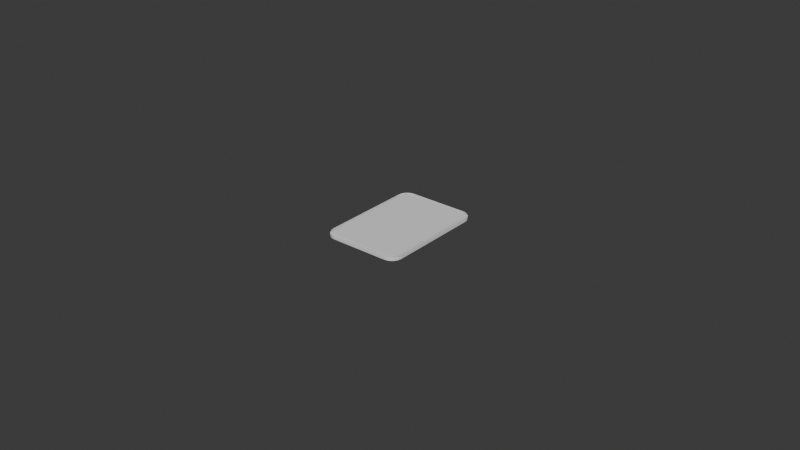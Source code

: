 # Source: hanafuda5.blend  (saved by Blender 4.2.66; exported with 4.5.12 LTS)
import bpy
from mathutils import Matrix  # noqa: F401  (used for matrix-valued properties, if any)

bpy.ops.wm.read_factory_settings(use_empty=True)
scene = bpy.context.scene
scene.name = 'Scene'

# ---- collections
col_collection = bpy.data.collections.new('Collection'); scene.collection.children.link(col_collection)

# ---- world
world_world = bpy.data.worlds.new('World'); scene.world = world_world
world_world.use_nodes = True; world_world.node_tree.nodes.clear()
_N = world_world.node_tree.nodes; _L = world_world.node_tree.links
n0 = _N.new('ShaderNodeOutputWorld'); n0.name = 'World Output'; n0.location = (300, 300)
n1 = _N.new('ShaderNodeBackground'); n1.name = 'Background'; n1.location = (10, 300)
n1.inputs[0].default_value = (0.05088, 0.05088, 0.05088, 1.0)
_L.new(n1.outputs[0], n0.inputs[0])
n0.is_active_output = True
world_world.color = (0.05088, 0.05088, 0.05088)
world_world.sun_shadow_jitter_overblur = 0.0

# ---- meshes
me_cube_001 = bpy.data.meshes.new('Cube.001')
me_cube_001.from_pydata([(-0.012, -0.0005, -0.017), (-0.012, 0.0005, -0.017), (0.012, -0.0005, -0.017), (0.012, 0.0005, -0.017), (-0.012, -0.0005, 0.017), (-0.012, 0.0005, 0.017), (0.012, -0.0005, 0.017), (0.012, 0.0005, 0.017)], [], [(0, 1, 3, 2), (2, 3, 7, 6), (6, 7, 5, 4), (4, 5, 1, 0), (2, 6, 4, 0), (7, 3, 1, 5)])
_uv = me_cube_001.uv_layers.new(name='UVMap')
_uv.uv.foreach_set('vector', [1.0, 0.5, 1.0, 0.5, 1.0, 0.5, 1.0, 0.5, 1.0, 0.5, 1.0, 0.5, 1.0, 0.5, 1.0, 0.5, 1.0, 0.5, 1.0, 0.5, 1.0, 0.5, 1.0, 0.5, 1.0, 0.5, 1.0, 0.5, 1.0, 0.5, 1.0, 0.5, 1.0, 0.5, 1.0, 0.5, 1.0, 0.5, 1.0, 0.5, 1.0, 0.0, 1.0, 1.0, 0.0, 1.0, 0.0, 0.0])
me_cube_001.materials.append(None)
me_cube_001.update()
me_cube_003 = bpy.data.meshes.new('Cube.003')
me_cube_003.from_pydata([(-0.0128, -0.0005334, -0.01477), (-0.009432, -0.0005334, -0.01813), (-0.01264, -0.0005334, -0.01581), (-0.01216, -0.0005334, -0.01675), (-0.01141, -0.0005334, -0.01749), (-0.01047, -0.0005334, -0.01797), (-0.009432, 0.0005334, -0.01813), (-0.0128, 0.0005334, -0.01477), (-0.01047, 0.0005334, -0.01797), (-0.01141, 0.0005334, -0.01749), (-0.01216, 0.0005334, -0.01675), (-0.01264, 0.0005334, -0.01581), (0.009432, -0.0005334, -0.01813), (0.0128, -0.0005334, -0.01477), (0.01047, -0.0005334, -0.01797), (0.01141, -0.0005334, -0.01749), (0.01216, -0.0005334, -0.01675), (0.01264, -0.0005334, -0.01581), (0.0128, 0.0005334, -0.01477), (0.009432, 0.0005334, -0.01813), (0.01264, 0.0005334, -0.01581), (0.01216, 0.0005334, -0.01675), (0.01141, 0.0005334, -0.01749), (0.01047, 0.0005334, -0.01797), (-0.009432, -0.0005334, 0.01813), (-0.0128, -0.0005334, 0.01477), (-0.01047, -0.0005334, 0.01797), (-0.01141, -0.0005334, 0.01749), (-0.01216, -0.0005334, 0.01675), (-0.01264, -0.0005334, 0.01581), (-0.0128, 0.0005334, 0.01477), (-0.009432, 0.0005334, 0.01813), (-0.01264, 0.0005334, 0.01581), (-0.01216, 0.0005334, 0.01675), (-0.01141, 0.0005334, 0.01749), (-0.01047, 0.0005334, 0.01797), (0.0128, -0.0005334, 0.01477), (0.009432, -0.0005334, 0.01813), (0.01264, -0.0005334, 0.01581), (0.01216, -0.0005334, 0.01675), (0.01141, -0.0005334, 0.01749), (0.01047, -0.0005334, 0.01797), (0.009432, 0.0005334, 0.01813), (0.0128, 0.0005334, 0.01477), (0.01047, 0.0005334, 0.01797), (0.01141, 0.0005334, 0.01749), (0.01216, 0.0005334, 0.01675), (0.01264, 0.0005334, 0.01581)], [], [(25, 30, 7, 0), (37, 42, 31, 24), (13, 18, 43, 36), (0, 7, 11, 2), (2, 11, 10, 3), (3, 10, 9, 4), (4, 9, 8, 5), (5, 8, 6, 1), (18, 13, 17, 20), (20, 17, 16, 21), (21, 16, 15, 22), (22, 15, 14, 23), (23, 14, 12, 19), (42, 37, 41, 44), (44, 41, 40, 45), (45, 40, 39, 46), (46, 39, 38, 47), (47, 38, 36, 43), (30, 25, 29, 32), (32, 29, 28, 33), (33, 28, 27, 34), (34, 27, 26, 35), (35, 26, 24, 31), (1, 6, 19, 12)])
_uv = me_cube_003.uv_layers.new(name='UVMap')
_uv.uv.foreach_set('vector', [1.0, 0.5, 1.0, 0.5, 1.0, 0.5, 1.0, 0.5, 1.0, 0.5, 1.0, 0.5, 1.0, 0.5, 1.0, 0.5, 1.0, 0.5, 1.0, 0.5, 1.0, 0.5, 1.0, 0.5, 1.0, 0.5, 1.0, 0.5, 1.0, 0.5, 1.0, 0.5, 1.0, 0.5, 1.0, 0.5, 1.0, 0.5, 1.0, 0.5, 1.0, 0.5, 1.0, 0.5, 1.0, 0.5, 1.0, 0.5, 1.0, 0.5, 1.0, 0.5, 1.0, 0.5, 1.0, 0.5, 1.0, 0.5, 1.0, 0.5, 1.0, 0.5, 1.0, 0.5, 1.0, 0.5, 1.0, 0.5, 1.0, 0.5, 1.0, 0.5, 1.0, 0.5, 1.0, 0.5, 1.0, 0.5, 1.0, 0.5, 1.0, 0.5, 1.0, 0.5, 1.0, 0.5, 1.0, 0.5, 1.0, 0.5, 1.0, 0.5, 1.0, 0.5, 1.0, 0.5, 1.0, 0.5, 1.0, 0.5, 1.0, 0.5, 1.0, 0.5, 1.0, 0.5, 1.0, 0.5, 1.0, 0.5, 1.0, 0.5, 1.0, 0.5, 1.0, 0.5, 1.0, 0.5, 1.0, 0.5, 1.0, 0.5, 1.0, 0.5, 1.0, 0.5, 1.0, 0.5, 1.0, 0.5, 1.0, 0.5, 1.0, 0.5, 1.0, 0.5, 1.0, 0.5, 1.0, 0.5, 1.0, 0.5, 1.0, 0.5, 1.0, 0.5, 1.0, 0.5, 1.0, 0.5, 1.0, 0.5, 1.0, 0.5, 1.0, 0.5, 1.0, 0.5, 1.0, 0.5, 1.0, 0.5, 1.0, 0.5, 1.0, 0.5, 1.0, 0.5, 1.0, 0.5, 1.0, 0.5, 1.0, 0.5, 1.0, 0.5, 1.0, 0.5, 1.0, 0.5, 1.0, 0.5, 1.0, 0.5, 1.0, 0.5, 1.0, 0.5, 1.0, 0.5, 1.0, 0.5])
me_cube_003.materials.append(None)
me_cube_003.update()

# ---- objects
ob_hanafuda_card = bpy.data.objects.new('Hanafuda card', me_cube_001)
ob_particle_shape = bpy.data.objects.new('Particle shape', me_cube_003)

# ---- transforms, parenting, visibility, modifiers, constraints
ob_hanafuda_card.location = (0.0, 0.0, 0.0)
ob_hanafuda_card.rotation_euler = (1.571, -0.0, 0.0)
ob_particle_shape.location = (0.0, 0.0, 0.0)
ob_particle_shape.rotation_euler = (1.571, -0.0, 0.0)

# ---- collection membership
col_collection.objects.link(ob_hanafuda_card)
col_collection.objects.link(ob_particle_shape)

# ---- scene / render settings (as saved in the file)
scene.frame_start = 1; scene.frame_end = 250; scene.frame_set(1)
scene.render.engine = 'BLENDER_EEVEE_NEXT'
bpy.context.view_layer.update()

# ---- added for rendering (the .blend has no active camera and no usable light): camera, sun
cam_auto = bpy.data.cameras.new('AutoCamera')
cam_auto.lens = 50.0
cam_auto.sensor_width = 36.0
cam_auto.clip_end = 1000.0
ob_auto_camera = bpy.data.objects.new('AutoCamera', cam_auto)
scene.collection.objects.link(ob_auto_camera)
ob_auto_camera.location = (0.185045, -0.222054, 0.148036)
ob_auto_camera.rotation_euler = (1.09748, -7.21219e-08, 0.694738)
scene.camera = ob_auto_camera
light_auto_sun = bpy.data.lights.new('AutoSun', 'SUN')
light_auto_sun.energy = 3.0
light_auto_sun.angle = 0.0523599
ob_auto_sun = bpy.data.objects.new('AutoSun', light_auto_sun)
scene.collection.objects.link(ob_auto_sun)
ob_auto_sun.rotation_euler = (0.872665, 0.174533, 0.523599)
bpy.context.view_layer.update()
